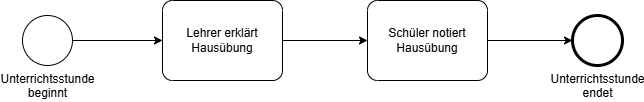

The diagram above was exported from draw.io. Its source (the exported page's mxGraphModel, read from the mxfile embedded in the PNG):
<mxGraphModel dx="483" dy="677" grid="1" gridSize="10" guides="1" tooltips="1" connect="1" arrows="1" fold="1" page="1" pageScale="1" pageWidth="850" pageHeight="1100" math="0" shadow="0">
  <root>
    <mxCell id="0" />
    <mxCell id="1" parent="0" />
    <mxCell id="7" style="edgeStyle=none;html=1;" edge="1" parent="1" source="2" target="3">
      <mxGeometry relative="1" as="geometry" />
    </mxCell>
    <mxCell id="2" value="Unterrichtsstunde&lt;br&gt;beginnt" style="points=[[0.145,0.145,0],[0.5,0,0],[0.855,0.145,0],[1,0.5,0],[0.855,0.855,0],[0.5,1,0],[0.145,0.855,0],[0,0.5,0]];shape=mxgraph.bpmn.event;html=1;verticalLabelPosition=bottom;labelBackgroundColor=#ffffff;verticalAlign=top;align=center;perimeter=ellipsePerimeter;outlineConnect=0;aspect=fixed;outline=standard;symbol=general;" vertex="1" parent="1">
      <mxGeometry x="80" y="190" width="50" height="50" as="geometry" />
    </mxCell>
    <mxCell id="8" style="edgeStyle=none;html=1;" edge="1" parent="1" source="3" target="4">
      <mxGeometry relative="1" as="geometry" />
    </mxCell>
    <mxCell id="3" value="Lehrer erklärt Hausübung" style="points=[[0.25,0,0],[0.5,0,0],[0.75,0,0],[1,0.25,0],[1,0.5,0],[1,0.75,0],[0.75,1,0],[0.5,1,0],[0.25,1,0],[0,0.75,0],[0,0.5,0],[0,0.25,0]];shape=mxgraph.bpmn.task;whiteSpace=wrap;rectStyle=rounded;size=10;html=1;container=1;expand=0;collapsible=0;taskMarker=abstract;" vertex="1" parent="1">
      <mxGeometry x="220" y="175" width="120" height="80" as="geometry" />
    </mxCell>
    <mxCell id="9" style="edgeStyle=none;html=1;" edge="1" parent="1" source="4" target="6">
      <mxGeometry relative="1" as="geometry" />
    </mxCell>
    <mxCell id="4" value="Schüler notiert Hausübung" style="points=[[0.25,0,0],[0.5,0,0],[0.75,0,0],[1,0.25,0],[1,0.5,0],[1,0.75,0],[0.75,1,0],[0.5,1,0],[0.25,1,0],[0,0.75,0],[0,0.5,0],[0,0.25,0]];shape=mxgraph.bpmn.task;whiteSpace=wrap;rectStyle=rounded;size=10;html=1;container=1;expand=0;collapsible=0;taskMarker=abstract;" vertex="1" parent="1">
      <mxGeometry x="425" y="175" width="120" height="80" as="geometry" />
    </mxCell>
    <mxCell id="6" value="Unterrichtsstunde&lt;div&gt;endet&lt;/div&gt;" style="points=[[0.145,0.145,0],[0.5,0,0],[0.855,0.145,0],[1,0.5,0],[0.855,0.855,0],[0.5,1,0],[0.145,0.855,0],[0,0.5,0]];shape=mxgraph.bpmn.event;html=1;verticalLabelPosition=bottom;labelBackgroundColor=#ffffff;verticalAlign=top;align=center;perimeter=ellipsePerimeter;outlineConnect=0;aspect=fixed;outline=end;symbol=terminate2;" vertex="1" parent="1">
      <mxGeometry x="630" y="190" width="50" height="50" as="geometry" />
    </mxCell>
  </root>
</mxGraphModel>